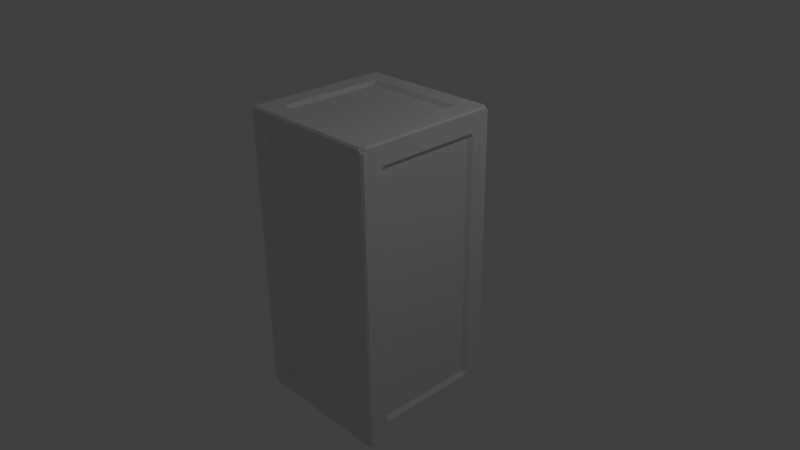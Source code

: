 # Source: Crate-2x2x4.blend  (saved by Blender 2.78.0; exported with 4.5.12 LTS)
import bpy
from mathutils import Matrix  # noqa: F401  (used for matrix-valued properties, if any)

bpy.ops.wm.read_factory_settings(use_empty=True)
scene = bpy.context.scene
scene.name = 'Scene'

# ---- collections
col_collection_1 = bpy.data.collections.new('Collection 1'); scene.collection.children.link(col_collection_1)

# ---- world
world_world = bpy.data.worlds.new('World'); scene.world = world_world
world_world.color = (0.05088, 0.05088, 0.05088)
world_world.use_sun_shadow = False
world_world.sun_shadow_jitter_overblur = 0.0
world_world.cycles.sampling_method = 'MANUAL'

# ---- cameras
cam_camera = bpy.data.cameras.new('Camera')
cam_camera.clip_end = 100.0
cam_camera.lens = 35.0
cam_camera.sensor_width = 32.0
cam_camera.sensor_height = 18.0
cam_camera.ortho_scale = 7.314
cam_camera.dof.focus_distance = 0.0
cam_camera.dof.aperture_fstop = 128.0

# ---- lights
light_lamp = bpy.data.lights.new('Lamp', 'POINT')
light_lamp.transmission_factor = 0.0
light_lamp.cutoff_distance = 30.0
light_lamp.energy = 100.0
light_lamp.shadow_buffer_clip_start = 1.001
light_lamp.shadow_soft_size = 0.1
light_lamp.shadow_maximum_resolution = 0.006
light_lamp.use_absolute_resolution = True

# ---- meshes
me_cube = bpy.data.meshes.new('Cube')
me_cube.from_pydata([(-1.0, -2.0, 1.0), (-1.0, 2.0, 1.0), (-1.0, -2.0, -1.0), (-1.0, 2.0, -1.0), (1.0, -2.0, 1.0), (1.0, 2.0, 1.0), (1.0, -2.0, -1.0), (1.0, 2.0, -1.0), (-1.0, -1.7, 0.7), (-1.0, 1.7, 0.7), (-1.0, 1.7, -0.7), (-1.0, -1.7, -0.7), (-0.7, -1.7, -1.0), (-0.7, 1.7, -1.0), (0.7, 1.7, -1.0), (0.7, -1.7, -1.0), (1.0, -1.7, -0.7), (1.0, 1.7, -0.7), (1.0, 1.7, 0.7), (1.0, -1.7, 0.7), (0.7, -1.7, 1.0), (0.7, 1.7, 1.0), (-0.7, 1.7, 1.0), (-0.7, -1.7, 1.0), (-0.7, -2.0, -0.7), (0.7, -2.0, -0.7), (0.7, -2.0, 0.7), (-0.7, -2.0, 0.7), (0.7, 2.0, -0.7), (-0.7, 2.0, -0.7), (-0.7, 2.0, 0.7), (0.7, 2.0, 0.7), (-0.95, -1.7, 0.7), (-0.95, 1.7, 0.7), (-0.95, 1.7, -0.7), (-0.95, -1.7, -0.7), (-0.7, -1.7, -0.95), (-0.7, 1.7, -0.95), (0.7, 1.7, -0.95), (0.7, -1.7, -0.95), (0.95, -1.7, -0.7), (0.95, 1.7, -0.7), (0.95, 1.7, 0.7), (0.95, -1.7, 0.7), (0.7, -1.7, 0.95), (0.7, 1.7, 0.95), (-0.7, 1.7, 0.95), (-0.7, -1.7, 0.95), (-0.7, -1.95, -0.7), (0.7, -1.95, -0.7), (0.7, -1.95, 0.7), (-0.7, -1.95, 0.7), (0.7, 1.95, -0.7), (-0.7, 1.95, -0.7), (-0.7, 1.95, 0.7), (0.7, 1.95, 0.7)], [], [(32, 33, 34, 35), (36, 37, 38, 39), (40, 41, 42, 43), (44, 45, 46, 47), (48, 49, 50, 51), (52, 53, 54, 55), (0, 1, 9, 8), (1, 3, 10, 9), (3, 2, 11, 10), (2, 0, 8, 11), (2, 3, 13, 12), (3, 7, 14, 13), (7, 6, 15, 14), (6, 2, 12, 15), (6, 7, 17, 16), (7, 5, 18, 17), (5, 4, 19, 18), (4, 6, 16, 19), (4, 5, 21, 20), (5, 1, 22, 21), (1, 0, 23, 22), (0, 4, 20, 23), (2, 6, 25, 24), (6, 4, 26, 25), (4, 0, 27, 26), (0, 2, 24, 27), (7, 3, 29, 28), (3, 1, 30, 29), (1, 5, 31, 30), (5, 7, 28, 31), (8, 9, 33, 32), (9, 10, 34, 33), (10, 11, 35, 34), (11, 8, 32, 35), (12, 13, 37, 36), (13, 14, 38, 37), (14, 15, 39, 38), (15, 12, 36, 39), (16, 17, 41, 40), (17, 18, 42, 41), (18, 19, 43, 42), (19, 16, 40, 43), (20, 21, 45, 44), (21, 22, 46, 45), (22, 23, 47, 46), (23, 20, 44, 47), (24, 25, 49, 48), (25, 26, 50, 49), (26, 27, 51, 50), (27, 24, 48, 51), (28, 29, 53, 52), (29, 30, 54, 53), (30, 31, 55, 54), (31, 28, 52, 55)])
me_cube.materials.append(None)
me_cube.use_remesh_preserve_volume = False
me_cube.use_remesh_preserve_attributes = False
me_cube.use_mirror_vertex_groups = False
me_cube.update()

# ---- objects
ob_crate_2x2x4 = bpy.data.objects.new('Crate-2x2x4', me_cube)
ob_lamp = bpy.data.objects.new('Lamp', light_lamp)
ob_camera = bpy.data.objects.new('Camera', cam_camera)

# ---- transforms, parenting, visibility, modifiers, constraints
ob_crate_2x2x4.location = (0.0, 0.0, 0.0)
ob_crate_2x2x4.rotation_euler = (1.571, -0.0, 0.0)
ob_crate_2x2x4.lineart.crease_threshold = 0.0
_m = ob_crate_2x2x4.modifiers.new('Bevel', 'BEVEL')
_m.width = 5.0
_m.width_pct = 5.0
_m.limit_method = 'NONE'
_m.spread = 0.0
ob_lamp.location = (4.076, 1.005, 5.904)
ob_lamp.rotation_euler = (0.6503, 0.05522, 1.866)
ob_lamp.lock_rotations_4d = False
ob_lamp.empty_display_type = 'ARROWS'
ob_lamp.color = (0.0, 0.0, 0.0, 0.0)
ob_lamp.lineart.crease_threshold = 0.0
ob_camera.location = (7.481, -6.508, 5.344)
ob_camera.rotation_euler = (1.109, 0.01082, 0.8149)
ob_camera.lock_rotations_4d = False
ob_camera.empty_display_type = 'ARROWS'
ob_camera.color = (0.0, 0.0, 0.0, 0.0)
ob_camera.display_type = 'WIRE'
ob_camera.lineart.crease_threshold = 0.0

# ---- collection membership
col_collection_1.objects.link(ob_crate_2x2x4)
col_collection_1.objects.link(ob_lamp)
col_collection_1.objects.link(ob_camera)

# ---- scene / render settings (as saved in the file)
scene.camera = ob_camera
scene.frame_start = 1; scene.frame_end = 250; scene.frame_set(1)
scene.render.engine = 'BLENDER_EEVEE_NEXT'
scene.render.resolution_percentage = 50
scene.render.dither_intensity = 0.0
scene.cycles.use_denoising = False
scene.cycles.samples = 128
scene.cycles.sampling_pattern = 'TABULATED_SOBOL'
scene.cycles.light_sampling_threshold = 0.0
scene.cycles.use_adaptive_sampling = False
scene.cycles.use_light_tree = False
scene.cycles.blur_glossy = 0.0
scene.cycles.sample_clamp_indirect = 0.0
scene.view_settings.view_transform = 'Standard'
bpy.context.view_layer.update()
